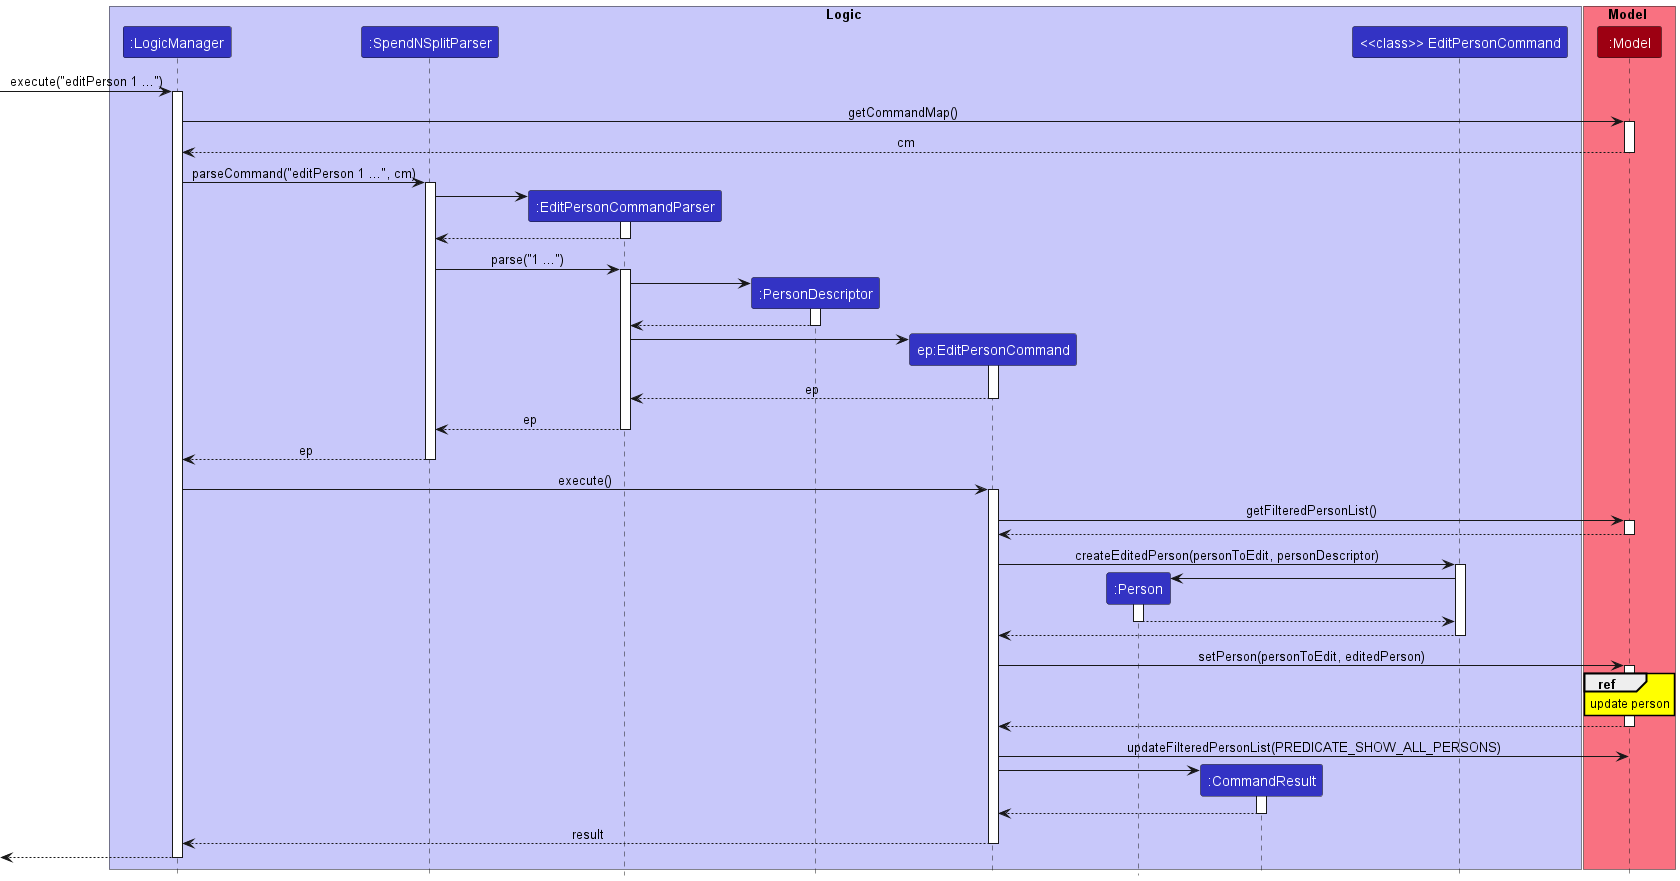

The diagram above was rendered by PlantUML. Its source (embedded in the PNG):
@startuml
!include style.puml
skinparam ArrowFontStyle plain
skinparam sequenceReferenceBackgroundColor yellow

box Logic LOGIC_COLOR_T1
participant ":LogicManager" as LogicManager LOGIC_COLOR
participant ":SpendNSplitParser" as SpendNSplitParser LOGIC_COLOR
participant ":EditPersonCommandParser" as EditPersonCommandParser LOGIC_COLOR
participant ":PersonDescriptor" as PersonDescriptor LOGIC_COLOR
participant "ep:EditPersonCommand" as EditPersonCommand LOGIC_COLOR
participant ":Person" as Person LOGIC_COLOR
participant ":CommandResult" as CommandResult LOGIC_COLOR
participant "<<class>> EditPersonCommand" as EditPersonCommandClass LOGIC_COLOR
end box

box Model MODEL_COLOR_T1
participant ":Model" as Model MODEL_COLOR
end box

[-> LogicManager : execute("editPerson 1 ...")
activate LogicManager

LogicManager -> Model : getCommandMap()
activate Model
Model --> LogicManager : cm
deactivate Model

LogicManager -> SpendNSplitParser : parseCommand("editPerson 1 ...", cm)
activate SpendNSplitParser

create EditPersonCommandParser
SpendNSplitParser -> EditPersonCommandParser
activate EditPersonCommandParser

EditPersonCommandParser --> SpendNSplitParser
deactivate EditPersonCommandParser

SpendNSplitParser -> EditPersonCommandParser : parse("1 ...")
activate EditPersonCommandParser

create PersonDescriptor
EditPersonCommandParser -> PersonDescriptor
activate PersonDescriptor

PersonDescriptor --> EditPersonCommandParser
deactivate PersonDescriptor
'Hidden arrow to position the destroy marker below the end of the activation bar.
'PersonDescriptor -[hidden]-> EditPersonCommandParser
'destroy PersonDescriptor

create EditPersonCommand
EditPersonCommandParser -> EditPersonCommand
activate EditPersonCommand

EditPersonCommand --> EditPersonCommandParser : ep
deactivate EditPersonCommand

EditPersonCommandParser --> SpendNSplitParser : ep
deactivate EditPersonCommandParser
'Hidden arrow to position the destroy marker below the end of the activation bar.
'EditPersonCommandParser -[hidden]-> SpendNSplitParser
'destroy EditPersonCommandParser

SpendNSplitParser --> LogicManager : ep
deactivate SpendNSplitParser

LogicManager -> EditPersonCommand : execute()
activate EditPersonCommand

EditPersonCommand -> Model : getFilteredPersonList()
activate Model

Model --> EditPersonCommand
deactivate Model

EditPersonCommand -> EditPersonCommandClass : createEditedPerson(personToEdit, personDescriptor)
activate EditPersonCommandClass

create Person
EditPersonCommandClass -> Person
activate Person

Person --> EditPersonCommandClass
deactivate Person

EditPersonCommandClass --> EditPersonCommand
deactivate EditPersonCommandClass

EditPersonCommand -> Model : setPerson(personToEdit, editedPerson)
activate Model

ref over Model : update person
Model --> EditPersonCommand
deactivate Model

EditPersonCommand -> Model : updateFilteredPersonList(PREDICATE_SHOW_ALL_PERSONS)
'activate Model

'Model --> EditPersonCommand
'deactivate Model

create CommandResult
EditPersonCommand -> CommandResult
activate CommandResult

CommandResult --> EditPersonCommand
deactivate CommandResult

EditPersonCommand --> LogicManager : result
deactivate EditPersonCommand

[<--LogicManager
deactivate LogicManager
@enduml